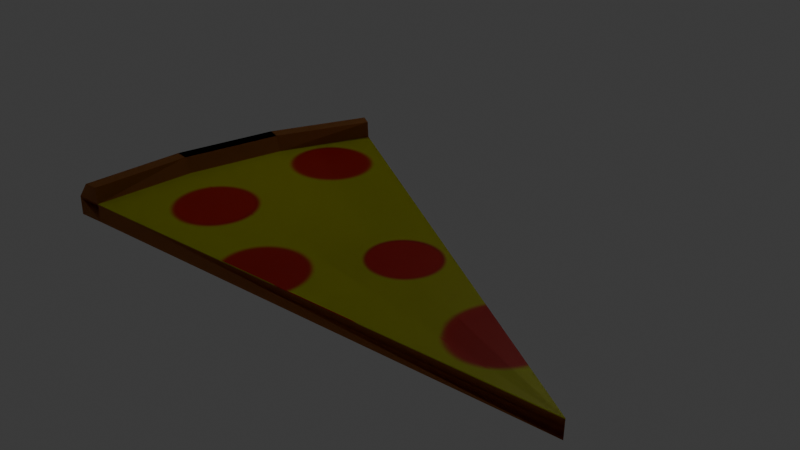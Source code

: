 # Source: PizzaSlice.blend  (saved by Blender 5.3.31; exported with 4.5.12 LTS)
import bpy
from mathutils import Matrix  # noqa: F401  (used for matrix-valued properties, if any)

bpy.ops.wm.read_factory_settings(use_empty=True)
scene = bpy.context.scene
scene.name = 'Scene'

# ---- collections
col_collection = bpy.data.collections.new('Collection'); scene.collection.children.link(col_collection)

# ---- images (referenced by path relative to the original .blend; pixels are not part of the script)
import os
ASSET_DIR = os.environ.get("B2B_ASSET_DIR", "")  # directory of the original .blend (textures are referenced by path, not embedded)
HERE = os.path.dirname(os.path.abspath(__file__))  # packed textures are extracted next to this script under _unpacked/

def load_image(name, relpath, width, height, colorspace="sRGB"):
    """Load a texture the original file referenced (path relative to the .blend, or extracted next to this script)."""
    p = next((c for c in (os.path.join(HERE, relpath), os.path.join(ASSET_DIR, relpath)) if relpath and os.path.exists(c)), "")
    if p:
        img = bpy.data.images.load(p, check_existing=True)
        img.name = name
    else:  # same state as the original file: an image datablock whose file is absent (Cycles renders it pink)
        img = bpy.data.images.new(name, width, height)
        img.source = "FILE"
        img.filepath = "//" + (relpath or name)
    img.colorspace_settings.name = colorspace
    return img
img_material_001_base_color_001 = load_image('Material.001 Base Color.001', '_unpacked/Material.001_Base_Color.61abb478.png', 1024, 1024, 'sRGB')
img_material_001_base_color = load_image('Material.001 Base Color', '_unpacked/Material.52497846.png', 1024, 1024, 'sRGB')

# ---- materials (node trees are filled in below, after node groups)
mat_material_002 = bpy.data.materials.new('Material.002')
mat_material_001 = bpy.data.materials.new('Material.001')

# ---- material node trees
mat_material_002.use_nodes = True; mat_material_002.node_tree.nodes.clear()
_N = mat_material_002.node_tree.nodes; _L = mat_material_002.node_tree.links
n0 = _N.new('ShaderNodeBsdfPrincipled'); n0.name = 'Principled BSDF'; n0.location = (-200, 100)
n0.inputs[10].default_value = 0.005
n1 = _N.new('ShaderNodeOutputMaterial'); n1.name = 'Material Output'; n1.location = (200, 100)
n2 = _N.new('ShaderNodeTexImage'); n2.name = 'Image Texture'; n2.location = (-490, 80)
n2.image = img_material_001_base_color_001
_L.new(n0.outputs[0], n1.inputs[0])
_L.new(n2.outputs[0], n0.inputs[0])
n1.is_active_output = True
mat_material_001.use_nodes = True; mat_material_001.node_tree.nodes.clear()
_N = mat_material_001.node_tree.nodes; _L = mat_material_001.node_tree.links
n0 = _N.new('ShaderNodeBsdfPrincipled'); n0.name = 'Principled BSDF'; n0.location = (-200, 100)
n0.inputs[10].default_value = 0.005
n1 = _N.new('ShaderNodeOutputMaterial'); n1.name = 'Material Output'; n1.location = (200, 100)
n2 = _N.new('ShaderNodeTexImage'); n2.name = 'Image Texture'; n2.location = (-490, 80)
n2.image = img_material_001_base_color
_L.new(n0.outputs[0], n1.inputs[0])
_L.new(n2.outputs[0], n0.inputs[0])
n1.is_active_output = True

# ---- world
world_world = bpy.data.worlds.new('World'); scene.world = world_world
world_world.use_nodes = True; world_world.node_tree.nodes.clear()
_N = world_world.node_tree.nodes; _L = world_world.node_tree.links
n0 = _N.new('ShaderNodeOutputWorld'); n0.name = 'World Output'; n0.location = (200, 100)
n1 = _N.new('ShaderNodeBackground'); n1.name = 'Background'; n1.location = (-200, 100)
n1.inputs[0].default_value = (0.05088, 0.05088, 0.05088, 1.0)
_L.new(n1.outputs[0], n0.inputs[0])
n0.is_active_output = True
world_world.color = (0.05088, 0.05088, 0.05088)
world_world.sun_shadow_jitter_overblur = 0.0

# ---- lights
light_point = bpy.data.lights.new('Point', 'POINT')

# ---- meshes
me_cylinder_002 = bpy.data.meshes.new('Cylinder.002')
me_cylinder_002.from_pydata([(-1.0, 0.0, -0.006027), (-0.9493, 0.0, 0.02919), (-0.9808, 0.1951, -0.006027), (-0.9196, 0.1829, 0.03271), (-0.9239, 0.3827, -0.006027), (-0.8663, 0.3588, 0.03271), (-0.8315, 0.5556, -0.006027), (-0.7893, 0.5274, 0.02919), (-1.0, 0.0, 0.02919), (-0.9808, 0.1951, 0.02919), (-0.9239, 0.3827, 0.02919), (-0.8315, 0.5556, 0.02919), (-0.9785, -5.317e-06, 0.05894), (-0.9597, 0.1909, 0.05893), (-0.904, 0.3745, 0.05893), (-0.8136, 0.5436, 0.05894), (-0.9528, 8.468e-07, 0.05894), (-0.9344, 0.1859, 0.05893), (-0.8802, 0.3646, 0.05893), (-0.7922, 0.5293, 0.05894), (-5.96e-08, 0.0, 0.02919), (-0.9196, 0.1829, 0.03271), (-0.9493, 0.0, 0.02919), (-0.8663, 0.3588, 0.03271), (-0.7893, 0.5274, 0.02919), (-5.96e-08, 0.0, 0.02919), (-0.9196, 0.1829, 0.03271), (-0.9493, 0.0, 0.02919), (-0.8663, 0.3588, 0.03271), (-0.7893, 0.5274, 0.02919), (-5.96e-08, 0.0, 0.02919), (-0.9196, 0.1829, 0.03271), (-0.9493, 0.0, 0.02919), (-0.8663, 0.3588, 0.03271), (-0.7893, 0.5274, 0.02919), (-5.96e-08, 0.0, 0.02919), (-0.9205, 0.1832, -0.002257), (-0.9502, 0.0002614, -0.00578), (-0.8671, 0.3591, -0.002257), (-0.7902, 0.5277, -0.00578), (-0.0008618, 0.0002614, -0.00578)], [], [(0, 8, 9, 2), (2, 9, 10, 4), (4, 10, 11, 6), (11, 10, 14, 15), (10, 9, 13, 14), (9, 8, 12, 13), (16, 17, 13, 12), (17, 18, 14, 13), (18, 19, 15, 14), (1, 3, 17, 16), (3, 5, 18, 17), (5, 7, 19, 18), (5, 3, 21, 23), (25, 24, 29, 30), (1, 20, 25, 22), (7, 5, 23, 24), (20, 7, 24, 25), (3, 1, 22, 21), (27, 30, 35, 32), (24, 23, 28, 29), (21, 22, 27, 26), (22, 25, 30, 27), (23, 21, 26, 28), (33, 31, 36, 38), (28, 26, 31, 33), (30, 29, 34, 35), (29, 28, 33, 34), (26, 27, 32, 31), (37, 40, 39, 38, 36), (35, 34, 39, 40), (34, 33, 38, 39), (31, 32, 37, 36), (32, 35, 40, 37), (38, 36, 2, 4), (39, 38, 4, 6), (36, 37, 0, 2), (37, 32, 8, 0), (1, 16, 12, 8), (34, 39, 6, 11), (11, 15, 19, 7), (35, 34, 33), (31, 35, 33), (31, 32, 35)])
_uv = me_cylinder_002.uv_layers.new(name='UVMap')
_uv.uv.foreach_set('vector', [0.3843, 0.6294, 0.4611, 0.5847, 0.4577, 0.7499, 0.3934, 0.7808, 0.3934, 0.7808, 0.4577, 0.7499, 0.5673, 0.8692, 0.5267, 0.9303, 0.5267, 0.9303, 0.5673, 0.8692, 0.7282, 0.8891, 0.6791, 0.9471, 0.7282, 0.8891, 0.5673, 0.8692, 0.5786, 0.8498, 0.7111, 0.8618, 0.5673, 0.8692, 0.4577, 0.7499, 0.4787, 0.7404, 0.5786, 0.8498, 0.4577, 0.7499, 0.4611, 0.5847, 0.4859, 0.606, 0.4787, 0.7404, 0.5041, 0.6125, 0.4986, 0.733, 0.4787, 0.7404, 0.4859, 0.606, 0.4986, 0.733, 0.588, 0.8313, 0.5786, 0.8498, 0.4787, 0.7404, 0.588, 0.8313, 0.7073, 0.843, 0.7111, 0.8618, 0.5786, 0.8498, 0.5207, 0.5972, 0.5125, 0.7271, 0.4986, 0.733, 0.5041, 0.6125, 0.5125, 0.7271, 0.5944, 0.819, 0.588, 0.8313, 0.4986, 0.733, 0.5944, 0.819, 0.7251, 0.8287, 0.7073, 0.843, 0.588, 0.8313, 0.5944, 0.819, 0.5125, 0.7271, 0.5127, 0.727, 0.5944, 0.8188, 0.7407, 0.5901, 0.7248, 0.8285, 0.7245, 0.8282, 0.7403, 0.5905, 0.5207, 0.5972, 0.741, 0.5898, 0.7407, 0.5901, 0.5209, 0.5974, 0.7251, 0.8287, 0.5944, 0.819, 0.5944, 0.8188, 0.7248, 0.8285, 0.741, 0.5898, 0.7251, 0.8287, 0.7248, 0.8285, 0.7407, 0.5901, 0.5125, 0.7271, 0.5207, 0.5972, 0.5209, 0.5974, 0.5127, 0.727, 0.5211, 0.5976, 0.7403, 0.5905, 0.7399, 0.5909, 0.5212, 0.5979, 0.7248, 0.8285, 0.5944, 0.8188, 0.5945, 0.8186, 0.7245, 0.8282, 0.5127, 0.727, 0.5209, 0.5974, 0.5211, 0.5976, 0.5129, 0.727, 0.5209, 0.5974, 0.7407, 0.5901, 0.7403, 0.5905, 0.5211, 0.5976, 0.5944, 0.8188, 0.5127, 0.727, 0.5129, 0.727, 0.5945, 0.8186, 0.8655, 0.1156, 0.8655, 0.23, 0.816, 0.23, 0.816, 0.1156, 0.5945, 0.8186, 0.5129, 0.727, 0.513, 0.7269, 0.5946, 0.8184, 0.7403, 0.5905, 0.7245, 0.8282, 0.724, 0.828, 0.7399, 0.5909, 0.7245, 0.8282, 0.5945, 0.8186, 0.5946, 0.8184, 0.724, 0.828, 0.5129, 0.727, 0.5211, 0.5976, 0.5212, 0.5979, 0.513, 0.7269, 0.396, 0.5261, 0.367, 0.05856, 0.7825, 0.2751, 0.6793, 0.3955, 0.5479, 0.4808, 0.3291, 0.0001538, 0.8109, 0.2145, 0.7825, 0.2751, 0.367, 0.05856, 0.8607, 0.0001538, 0.8655, 0.1156, 0.816, 0.1156, 0.8112, 0.0001538, 0.8655, 0.23, 0.8607, 0.3454, 0.8112, 0.3454, 0.816, 0.23, 0.3291, 0.5275, 0.3291, 0.0001538, 0.367, 0.05856, 0.396, 0.5261, 0.4942, 0.9878, 0.3291, 0.813, 0.3934, 0.7808, 0.5267, 0.9303, 0.7006, 0.9998, 0.4942, 0.9878, 0.5267, 0.9303, 0.6791, 0.9471, 0.3291, 0.813, 0.3291, 0.597, 0.3843, 0.6294, 0.3934, 0.7808, 0.3291, 0.597, 0.4176, 0.5278, 0.4611, 0.5847, 0.3843, 0.6294, 0.5207, 0.5972, 0.5041, 0.6125, 0.4859, 0.606, 0.4611, 0.5847, 0.771, 0.9336, 0.7006, 0.9998, 0.6791, 0.9471, 0.7282, 0.8891, 0.7282, 0.8891, 0.7111, 0.8618, 0.7073, 0.843, 0.7251, 0.8287, 0.3288, 0.5913, 0.0001538, 0.0999, 0.1052, 0.05191, 0.2147, 0.01866, 0.3288, 0.5913, 0.1052, 0.05191, 0.2147, 0.01866, 0.3288, 0.0001538, 0.3288, 0.5913])
_ca = me_cylinder_002.color_attributes.new('Color', 'FLOAT_COLOR', 'POINT')
_ca.data.foreach_set('color', [1.0, 1.0, 1.0, 1.0, 0.0, 0.0, 0.0, 1.0, 1.0, 1.0, 1.0, 1.0, 1.0, 1.0, 1.0, 1.0, 1.0, 1.0, 1.0, 1.0, 1.0, 1.0, 1.0, 1.0, 1.0, 1.0, 1.0, 1.0, 1.0, 1.0, 1.0, 1.0, 0.0, 0.0, 0.0, 1.0, 1.0, 1.0, 1.0, 1.0, 1.0, 1.0, 1.0, 1.0, 1.0, 1.0, 1.0, 1.0, 0.0, 0.0, 0.0, 1.0, 1.0, 1.0, 1.0, 1.0, 1.0, 1.0, 1.0, 1.0, 1.0, 1.0, 1.0, 1.0, 0.0, 0.0, 0.0, 1.0, 1.0, 1.0, 1.0, 1.0, 1.0, 1.0, 1.0, 1.0, 1.0, 1.0, 1.0, 1.0, 1.0, 1.0, 1.0, 1.0, 1.0, 1.0, 1.0, 1.0, 0.0, 0.0, 0.0, 1.0, 1.0, 1.0, 1.0, 1.0, 1.0, 1.0, 1.0, 1.0, 1.0, 1.0, 1.0, 1.0, 1.0, 1.0, 1.0, 1.0, 0.0, 0.0, 0.0, 1.0, 1.0, 1.0, 1.0, 1.0, 1.0, 1.0, 1.0, 1.0, 1.0, 1.0, 1.0, 1.0, 1.0, 1.0, 1.0, 1.0, 0.0, 0.0, 0.0, 1.0, 1.0, 1.0, 1.0, 1.0, 1.0, 1.0, 1.0, 1.0, 1.0, 1.0, 1.0, 1.0, 1.0, 1.0, 1.0, 1.0, 0.0, 0.0, 0.0, 1.0, 1.0, 1.0, 1.0, 1.0, 1.0, 1.0, 1.0, 1.0, 1.0, 1.0, 1.0, 1.0])
me_cylinder_002.materials.append(mat_material_002)
me_cylinder_002.update()
me_cylinder_001 = bpy.data.meshes.new('Cylinder.001')
me_cylinder_001.from_pydata([(-1.0, 0.0, -0.006027), (-0.9493, 0.0, 0.02919), (-0.9808, 0.1951, -0.006027), (-0.9196, 0.1829, 0.03271), (-0.9239, 0.3827, -0.006027), (-0.8663, 0.3588, 0.03271), (-0.8315, 0.5556, -0.006027), (-0.7893, 0.5274, 0.02919), (-1.0, 0.0, 0.02919), (-0.9808, 0.1951, 0.02919), (-0.9239, 0.3827, 0.02919), (-0.8315, 0.5556, 0.02919), (-0.9785, -5.317e-06, 0.05894), (-0.9597, 0.1909, 0.05893), (-0.904, 0.3745, 0.05893), (-0.8136, 0.5436, 0.05894), (-0.9528, 8.468e-07, 0.05894), (-0.9344, 0.1859, 0.05893), (-0.8802, 0.3646, 0.05893), (-0.7922, 0.5293, 0.05894), (-5.96e-08, 0.0, 0.02919), (-0.9196, 0.1829, 0.03271), (-0.9493, 0.0, 0.02919), (-0.8663, 0.3588, 0.03271), (-0.7893, 0.5274, 0.02919), (-5.96e-08, 0.0, 0.02919), (-0.9196, 0.1829, 0.03271), (-0.9493, 0.0, 0.02919), (-0.8663, 0.3588, 0.03271), (-0.7893, 0.5274, 0.02919), (-5.96e-08, 0.0, 0.02919), (-0.9196, 0.1829, 0.03271), (-0.9493, 0.0, 0.02919), (-0.8663, 0.3588, 0.03271), (-0.7893, 0.5274, 0.02919), (-5.96e-08, 0.0, 0.02919), (-0.9205, 0.1832, -0.002257), (-0.9502, 0.0002614, -0.00578), (-0.8671, 0.3591, -0.002257), (-0.7902, 0.5277, -0.00578), (-0.0008618, 0.0002614, -0.00578)], [], [(0, 8, 9, 2), (2, 9, 10, 4), (4, 10, 11, 6), (11, 10, 14, 15), (10, 9, 13, 14), (9, 8, 12, 13), (16, 17, 13, 12), (17, 18, 14, 13), (18, 19, 15, 14), (1, 3, 17, 16), (3, 5, 18, 17), (5, 7, 19, 18), (5, 3, 21, 23), (25, 24, 29, 30), (1, 20, 25, 22), (7, 5, 23, 24), (20, 7, 24, 25), (3, 1, 22, 21), (27, 30, 35, 32), (24, 23, 28, 29), (21, 22, 27, 26), (22, 25, 30, 27), (23, 21, 26, 28), (33, 31, 36, 38), (28, 26, 31, 33), (30, 29, 34, 35), (29, 28, 33, 34), (26, 27, 32, 31), (37, 40, 39, 38, 36), (35, 34, 39, 40), (34, 33, 38, 39), (31, 32, 37, 36), (32, 35, 40, 37), (38, 36, 2, 4), (39, 38, 4, 6), (36, 37, 0, 2), (37, 32, 8, 0), (1, 16, 12, 8), (34, 39, 6, 11), (11, 15, 19, 7), (35, 34, 33), (31, 35, 33), (31, 32, 35)])
_uv = me_cylinder_001.uv_layers.new(name='UVMap')
_uv.uv.foreach_set('vector', [0.3843, 0.6294, 0.4611, 0.5847, 0.4577, 0.7499, 0.3934, 0.7808, 0.3934, 0.7808, 0.4577, 0.7499, 0.5673, 0.8692, 0.5267, 0.9303, 0.5267, 0.9303, 0.5673, 0.8692, 0.7282, 0.8891, 0.6791, 0.9471, 0.7282, 0.8891, 0.5673, 0.8692, 0.5786, 0.8498, 0.7111, 0.8618, 0.5673, 0.8692, 0.4577, 0.7499, 0.4787, 0.7404, 0.5786, 0.8498, 0.4577, 0.7499, 0.4611, 0.5847, 0.4859, 0.606, 0.4787, 0.7404, 0.5041, 0.6125, 0.4986, 0.733, 0.4787, 0.7404, 0.4859, 0.606, 0.4986, 0.733, 0.588, 0.8313, 0.5786, 0.8498, 0.4787, 0.7404, 0.588, 0.8313, 0.7073, 0.843, 0.7111, 0.8618, 0.5786, 0.8498, 0.5207, 0.5972, 0.5125, 0.7271, 0.4986, 0.733, 0.5041, 0.6125, 0.5125, 0.7271, 0.5944, 0.819, 0.588, 0.8313, 0.4986, 0.733, 0.5944, 0.819, 0.7251, 0.8287, 0.7073, 0.843, 0.588, 0.8313, 0.5944, 0.819, 0.5125, 0.7271, 0.5127, 0.727, 0.5944, 0.8188, 0.7407, 0.5901, 0.7248, 0.8285, 0.7245, 0.8282, 0.7403, 0.5905, 0.5207, 0.5972, 0.741, 0.5898, 0.7407, 0.5901, 0.5209, 0.5974, 0.7251, 0.8287, 0.5944, 0.819, 0.5944, 0.8188, 0.7248, 0.8285, 0.741, 0.5898, 0.7251, 0.8287, 0.7248, 0.8285, 0.7407, 0.5901, 0.5125, 0.7271, 0.5207, 0.5972, 0.5209, 0.5974, 0.5127, 0.727, 0.5211, 0.5976, 0.7403, 0.5905, 0.7399, 0.5909, 0.5212, 0.5979, 0.7248, 0.8285, 0.5944, 0.8188, 0.5945, 0.8186, 0.7245, 0.8282, 0.5127, 0.727, 0.5209, 0.5974, 0.5211, 0.5976, 0.5129, 0.727, 0.5209, 0.5974, 0.7407, 0.5901, 0.7403, 0.5905, 0.5211, 0.5976, 0.5944, 0.8188, 0.5127, 0.727, 0.5129, 0.727, 0.5945, 0.8186, 0.8655, 0.1156, 0.8655, 0.23, 0.816, 0.23, 0.816, 0.1156, 0.5945, 0.8186, 0.5129, 0.727, 0.513, 0.7269, 0.5946, 0.8184, 0.7403, 0.5905, 0.7245, 0.8282, 0.724, 0.828, 0.7399, 0.5909, 0.7245, 0.8282, 0.5945, 0.8186, 0.5946, 0.8184, 0.724, 0.828, 0.5129, 0.727, 0.5211, 0.5976, 0.5212, 0.5979, 0.513, 0.7269, 0.396, 0.5261, 0.367, 0.05856, 0.7825, 0.2751, 0.6793, 0.3955, 0.5479, 0.4808, 0.3291, 0.0001538, 0.8109, 0.2145, 0.7825, 0.2751, 0.367, 0.05856, 0.8607, 0.0001538, 0.8655, 0.1156, 0.816, 0.1156, 0.8112, 0.0001538, 0.8655, 0.23, 0.8607, 0.3454, 0.8112, 0.3454, 0.816, 0.23, 0.3291, 0.5275, 0.3291, 0.0001538, 0.367, 0.05856, 0.396, 0.5261, 0.4942, 0.9878, 0.3291, 0.813, 0.3934, 0.7808, 0.5267, 0.9303, 0.7006, 0.9998, 0.4942, 0.9878, 0.5267, 0.9303, 0.6791, 0.9471, 0.3291, 0.813, 0.3291, 0.597, 0.3843, 0.6294, 0.3934, 0.7808, 0.3291, 0.597, 0.4176, 0.5278, 0.4611, 0.5847, 0.3843, 0.6294, 0.5207, 0.5972, 0.5041, 0.6125, 0.4859, 0.606, 0.4611, 0.5847, 0.771, 0.9336, 0.7006, 0.9998, 0.6791, 0.9471, 0.7282, 0.8891, 0.7282, 0.8891, 0.7111, 0.8618, 0.7073, 0.843, 0.7251, 0.8287, 0.3288, 0.5913, 0.0001538, 0.0999, 0.1052, 0.05191, 0.2147, 0.01866, 0.3288, 0.5913, 0.1052, 0.05191, 0.2147, 0.01866, 0.3288, 0.0001538, 0.3288, 0.5913])
_ca = me_cylinder_001.color_attributes.new('Color', 'FLOAT_COLOR', 'POINT')
_ca.data.foreach_set('color', [1.0, 1.0, 1.0, 1.0, 0.0, 0.0, 0.0, 1.0, 1.0, 1.0, 1.0, 1.0, 1.0, 1.0, 1.0, 1.0, 1.0, 1.0, 1.0, 1.0, 1.0, 1.0, 1.0, 1.0, 1.0, 1.0, 1.0, 1.0, 1.0, 1.0, 1.0, 1.0, 0.0, 0.0, 0.0, 1.0, 1.0, 1.0, 1.0, 1.0, 1.0, 1.0, 1.0, 1.0, 1.0, 1.0, 1.0, 1.0, 0.0, 0.0, 0.0, 1.0, 1.0, 1.0, 1.0, 1.0, 1.0, 1.0, 1.0, 1.0, 1.0, 1.0, 1.0, 1.0, 0.0, 0.0, 0.0, 1.0, 1.0, 1.0, 1.0, 1.0, 1.0, 1.0, 1.0, 1.0, 1.0, 1.0, 1.0, 1.0, 1.0, 1.0, 1.0, 1.0, 1.0, 1.0, 1.0, 1.0, 0.0, 0.0, 0.0, 1.0, 1.0, 1.0, 1.0, 1.0, 1.0, 1.0, 1.0, 1.0, 1.0, 1.0, 1.0, 1.0, 1.0, 1.0, 1.0, 1.0, 0.0, 0.0, 0.0, 1.0, 1.0, 1.0, 1.0, 1.0, 1.0, 1.0, 1.0, 1.0, 1.0, 1.0, 1.0, 1.0, 1.0, 1.0, 1.0, 1.0, 0.0, 0.0, 0.0, 1.0, 1.0, 1.0, 1.0, 1.0, 1.0, 1.0, 1.0, 1.0, 1.0, 1.0, 1.0, 1.0, 1.0, 1.0, 1.0, 1.0, 0.0, 0.0, 0.0, 1.0, 1.0, 1.0, 1.0, 1.0, 1.0, 1.0, 1.0, 1.0, 1.0, 1.0, 1.0, 1.0])
me_cylinder_001.materials.append(mat_material_001)
me_cylinder_001.update()

# ---- objects
ob_point = bpy.data.objects.new('Point', light_point)
ob_cylinder_001 = bpy.data.objects.new('Cylinder.001', me_cylinder_002)
ob_cylinder = bpy.data.objects.new('Cylinder', me_cylinder_001)

# ---- transforms, parenting, visibility, modifiers, constraints
ob_point.location = (-0.7762, 1.57, 1.602)
ob_cylinder_001.location = (0.0, 0.0, 0.0)
ob_cylinder.location = (0.0, 0.0, 0.0)

# ---- collection membership
scene.collection.objects.link(ob_point)
scene.collection.objects.link(ob_cylinder_001)
col_collection.objects.link(ob_cylinder)

# ---- scene / render settings (as saved in the file)
scene.frame_start = 1; scene.frame_end = 250; scene.frame_set(1)
scene.render.engine = 'BLENDER_EEVEE_NEXT'
scene.render.bake_bias = 0.0
scene.render.bake_samples = 0
scene.render.compositor_device = 'GPU'
scene.eevee.use_volume_custom_range = False
scene.eevee.fast_gi_thickness_near = 0.1
scene.eevee.fast_gi_thickness_far = 0.0
scene.eevee.ray_tracing_options.screen_trace_thickness = 0.1
bpy.context.view_layer.update()

# ---- added for rendering (the .blend has no active camera): camera
cam_auto = bpy.data.cameras.new('AutoCamera')
cam_auto.lens = 50.0
cam_auto.sensor_width = 36.0
cam_auto.clip_end = 1000.0
ob_auto_camera = bpy.data.objects.new('AutoCamera', cam_auto)
scene.collection.objects.link(ob_auto_camera)
ob_auto_camera.location = (0.560133, -0.994378, 0.874564)
ob_auto_camera.rotation_euler = (1.09748, -7.21219e-08, 0.694738)
scene.camera = ob_auto_camera
bpy.context.view_layer.update()
